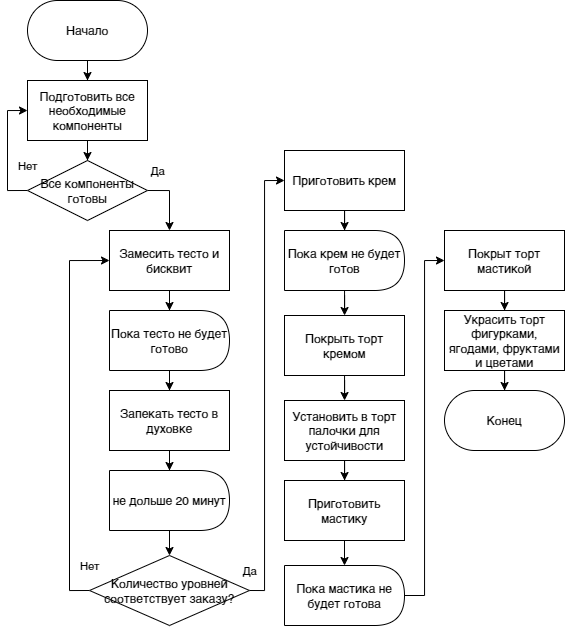

The diagram above was exported from draw.io. Its source (the exported page's mxGraphModel, read from the mxfile embedded in the PNG):
<mxGraphModel dx="774" dy="775" grid="1" gridSize="10" guides="1" tooltips="1" connect="1" arrows="1" fold="1" page="1" pageScale="1" pageWidth="827" pageHeight="1169" math="0" shadow="0">
  <root>
    <mxCell id="0" />
    <mxCell id="1" parent="0" />
    <mxCell id="_nqAI66cmpU_rIzCHxXq-121" value="" style="edgeStyle=orthogonalEdgeStyle;rounded=0;orthogonalLoop=1;jettySize=auto;html=1;" edge="1" source="_nqAI66cmpU_rIzCHxXq-122" target="_nqAI66cmpU_rIzCHxXq-124" parent="1">
      <mxGeometry relative="1" as="geometry" />
    </mxCell>
    <mxCell id="_nqAI66cmpU_rIzCHxXq-122" value="Начало" style="rounded=1;whiteSpace=wrap;html=1;arcSize=50;" vertex="1" parent="1">
      <mxGeometry x="160" y="50" width="120" height="60" as="geometry" />
    </mxCell>
    <mxCell id="_nqAI66cmpU_rIzCHxXq-132" style="edgeStyle=orthogonalEdgeStyle;rounded=0;orthogonalLoop=1;jettySize=auto;html=1;exitX=0.5;exitY=1;exitDx=0;exitDy=0;" edge="1" parent="1" source="_nqAI66cmpU_rIzCHxXq-124" target="_nqAI66cmpU_rIzCHxXq-127">
      <mxGeometry relative="1" as="geometry" />
    </mxCell>
    <mxCell id="_nqAI66cmpU_rIzCHxXq-124" value="Подготовить все необходимые компоненты" style="rounded=0;whiteSpace=wrap;html=1;" vertex="1" parent="1">
      <mxGeometry x="160" y="130" width="120" height="60" as="geometry" />
    </mxCell>
    <mxCell id="_nqAI66cmpU_rIzCHxXq-125" value="Да" style="edgeStyle=orthogonalEdgeStyle;rounded=0;orthogonalLoop=1;jettySize=auto;html=1;exitX=1;exitY=0.5;exitDx=0;exitDy=0;" edge="1" source="_nqAI66cmpU_rIzCHxXq-127" target="_nqAI66cmpU_rIzCHxXq-129" parent="1">
      <mxGeometry x="-0.6774" y="20" relative="1" as="geometry">
        <mxPoint as="offset" />
      </mxGeometry>
    </mxCell>
    <mxCell id="_nqAI66cmpU_rIzCHxXq-126" value="Нет" style="edgeStyle=orthogonalEdgeStyle;rounded=0;orthogonalLoop=1;jettySize=auto;html=1;exitX=0;exitY=0.5;exitDx=0;exitDy=0;entryX=0;entryY=0.5;entryDx=0;entryDy=0;" edge="1" source="_nqAI66cmpU_rIzCHxXq-127" target="_nqAI66cmpU_rIzCHxXq-124" parent="1">
      <mxGeometry x="-0.4286" y="-10" relative="1" as="geometry">
        <mxPoint x="138.00000000000023" y="280" as="targetPoint" />
        <mxPoint x="10" y="-10" as="offset" />
      </mxGeometry>
    </mxCell>
    <mxCell id="_nqAI66cmpU_rIzCHxXq-127" value="Все компоненты готовы" style="rhombus;whiteSpace=wrap;html=1;" vertex="1" parent="1">
      <mxGeometry x="160" y="210" width="120" height="60" as="geometry" />
    </mxCell>
    <mxCell id="_nqAI66cmpU_rIzCHxXq-136" value="" style="edgeStyle=orthogonalEdgeStyle;rounded=0;orthogonalLoop=1;jettySize=auto;html=1;" edge="1" parent="1" source="_nqAI66cmpU_rIzCHxXq-129" target="_nqAI66cmpU_rIzCHxXq-133">
      <mxGeometry relative="1" as="geometry" />
    </mxCell>
    <mxCell id="_nqAI66cmpU_rIzCHxXq-129" value="Замесить тесто и бисквит" style="rounded=0;whiteSpace=wrap;html=1;" vertex="1" parent="1">
      <mxGeometry x="242" y="280" width="120" height="60" as="geometry" />
    </mxCell>
    <mxCell id="_nqAI66cmpU_rIzCHxXq-141" style="edgeStyle=orthogonalEdgeStyle;rounded=0;orthogonalLoop=1;jettySize=auto;html=1;exitX=0.5;exitY=1;exitDx=0;exitDy=0;" edge="1" parent="1" source="_nqAI66cmpU_rIzCHxXq-133" target="_nqAI66cmpU_rIzCHxXq-138">
      <mxGeometry relative="1" as="geometry" />
    </mxCell>
    <mxCell id="_nqAI66cmpU_rIzCHxXq-133" value="Пока тесто не будет готово" style="shape=delay;whiteSpace=wrap;html=1;" vertex="1" parent="1">
      <mxGeometry x="242" y="360" width="120" height="60" as="geometry" />
    </mxCell>
    <mxCell id="_nqAI66cmpU_rIzCHxXq-137" value="" style="edgeStyle=orthogonalEdgeStyle;rounded=0;orthogonalLoop=1;jettySize=auto;html=1;" edge="1" source="_nqAI66cmpU_rIzCHxXq-138" target="_nqAI66cmpU_rIzCHxXq-139" parent="1">
      <mxGeometry relative="1" as="geometry" />
    </mxCell>
    <mxCell id="_nqAI66cmpU_rIzCHxXq-138" value="Запекать тесто в духовке" style="rounded=0;whiteSpace=wrap;html=1;" vertex="1" parent="1">
      <mxGeometry x="242" y="440" width="120" height="60" as="geometry" />
    </mxCell>
    <mxCell id="_nqAI66cmpU_rIzCHxXq-144" style="edgeStyle=orthogonalEdgeStyle;rounded=0;orthogonalLoop=1;jettySize=auto;html=1;exitX=0.5;exitY=1;exitDx=0;exitDy=0;" edge="1" parent="1" source="_nqAI66cmpU_rIzCHxXq-139" target="_nqAI66cmpU_rIzCHxXq-142">
      <mxGeometry relative="1" as="geometry" />
    </mxCell>
    <mxCell id="_nqAI66cmpU_rIzCHxXq-139" value="не дольше 20 минут" style="shape=delay;whiteSpace=wrap;html=1;" vertex="1" parent="1">
      <mxGeometry x="242" y="520" width="120" height="60" as="geometry" />
    </mxCell>
    <mxCell id="_nqAI66cmpU_rIzCHxXq-145" value="Нет" style="edgeStyle=orthogonalEdgeStyle;rounded=0;orthogonalLoop=1;jettySize=auto;html=1;exitX=0;exitY=0.5;exitDx=0;exitDy=0;entryX=0;entryY=0.5;entryDx=0;entryDy=0;" edge="1" parent="1" source="_nqAI66cmpU_rIzCHxXq-142" target="_nqAI66cmpU_rIzCHxXq-129">
      <mxGeometry x="-0.7694" y="-20" relative="1" as="geometry">
        <mxPoint as="offset" />
      </mxGeometry>
    </mxCell>
    <mxCell id="_nqAI66cmpU_rIzCHxXq-147" value="Да" style="edgeStyle=orthogonalEdgeStyle;rounded=0;orthogonalLoop=1;jettySize=auto;html=1;exitX=1;exitY=0.5;exitDx=0;exitDy=0;entryX=0;entryY=0.5;entryDx=0;entryDy=0;" edge="1" parent="1" source="_nqAI66cmpU_rIzCHxXq-142" target="_nqAI66cmpU_rIzCHxXq-146">
      <mxGeometry x="-0.8447" y="15" relative="1" as="geometry">
        <Array as="points">
          <mxPoint x="397" y="640" />
          <mxPoint x="397" y="230" />
        </Array>
        <mxPoint as="offset" />
      </mxGeometry>
    </mxCell>
    <mxCell id="_nqAI66cmpU_rIzCHxXq-142" value="Количество уровней соответствует заказу?" style="rhombus;whiteSpace=wrap;html=1;" vertex="1" parent="1">
      <mxGeometry x="222" y="605" width="160" height="70" as="geometry" />
    </mxCell>
    <mxCell id="_nqAI66cmpU_rIzCHxXq-149" style="edgeStyle=orthogonalEdgeStyle;rounded=0;orthogonalLoop=1;jettySize=auto;html=1;exitX=0.5;exitY=1;exitDx=0;exitDy=0;" edge="1" parent="1" source="_nqAI66cmpU_rIzCHxXq-146" target="_nqAI66cmpU_rIzCHxXq-148">
      <mxGeometry relative="1" as="geometry" />
    </mxCell>
    <mxCell id="_nqAI66cmpU_rIzCHxXq-146" value="Приготовить крем" style="rounded=0;whiteSpace=wrap;html=1;" vertex="1" parent="1">
      <mxGeometry x="417" y="200" width="120" height="60" as="geometry" />
    </mxCell>
    <mxCell id="_nqAI66cmpU_rIzCHxXq-151" value="" style="edgeStyle=orthogonalEdgeStyle;rounded=0;orthogonalLoop=1;jettySize=auto;html=1;" edge="1" parent="1" source="_nqAI66cmpU_rIzCHxXq-148" target="_nqAI66cmpU_rIzCHxXq-150">
      <mxGeometry relative="1" as="geometry" />
    </mxCell>
    <mxCell id="_nqAI66cmpU_rIzCHxXq-148" value="Пока крем не будет готов" style="shape=delay;whiteSpace=wrap;html=1;" vertex="1" parent="1">
      <mxGeometry x="417" y="280" width="120" height="60" as="geometry" />
    </mxCell>
    <mxCell id="_nqAI66cmpU_rIzCHxXq-153" value="" style="edgeStyle=orthogonalEdgeStyle;rounded=0;orthogonalLoop=1;jettySize=auto;html=1;" edge="1" parent="1" source="_nqAI66cmpU_rIzCHxXq-150" target="_nqAI66cmpU_rIzCHxXq-152">
      <mxGeometry relative="1" as="geometry" />
    </mxCell>
    <mxCell id="_nqAI66cmpU_rIzCHxXq-150" value="Покрыть торт кремом" style="rounded=0;whiteSpace=wrap;html=1;" vertex="1" parent="1">
      <mxGeometry x="417" y="365" width="120" height="60" as="geometry" />
    </mxCell>
    <mxCell id="_nqAI66cmpU_rIzCHxXq-155" style="edgeStyle=orthogonalEdgeStyle;rounded=0;orthogonalLoop=1;jettySize=auto;html=1;exitX=0.5;exitY=1;exitDx=0;exitDy=0;" edge="1" parent="1" source="_nqAI66cmpU_rIzCHxXq-152" target="_nqAI66cmpU_rIzCHxXq-154">
      <mxGeometry relative="1" as="geometry" />
    </mxCell>
    <mxCell id="_nqAI66cmpU_rIzCHxXq-152" value="Установить в торт палочки для устойчивости" style="rounded=0;whiteSpace=wrap;html=1;" vertex="1" parent="1">
      <mxGeometry x="417" y="450" width="120" height="60" as="geometry" />
    </mxCell>
    <mxCell id="_nqAI66cmpU_rIzCHxXq-157" style="edgeStyle=orthogonalEdgeStyle;rounded=0;orthogonalLoop=1;jettySize=auto;html=1;exitX=0.5;exitY=1;exitDx=0;exitDy=0;entryX=0.5;entryY=0;entryDx=0;entryDy=0;" edge="1" parent="1" source="_nqAI66cmpU_rIzCHxXq-154" target="_nqAI66cmpU_rIzCHxXq-156">
      <mxGeometry relative="1" as="geometry" />
    </mxCell>
    <mxCell id="_nqAI66cmpU_rIzCHxXq-154" value="Приготовить мастику" style="rounded=0;whiteSpace=wrap;html=1;" vertex="1" parent="1">
      <mxGeometry x="417" y="530" width="120" height="60" as="geometry" />
    </mxCell>
    <mxCell id="_nqAI66cmpU_rIzCHxXq-159" style="edgeStyle=orthogonalEdgeStyle;rounded=0;orthogonalLoop=1;jettySize=auto;html=1;exitX=1;exitY=0.5;exitDx=0;exitDy=0;entryX=0;entryY=0.5;entryDx=0;entryDy=0;" edge="1" parent="1" source="_nqAI66cmpU_rIzCHxXq-156" target="_nqAI66cmpU_rIzCHxXq-158">
      <mxGeometry relative="1" as="geometry" />
    </mxCell>
    <mxCell id="_nqAI66cmpU_rIzCHxXq-156" value="Пока мастика не будет готова" style="shape=delay;whiteSpace=wrap;html=1;" vertex="1" parent="1">
      <mxGeometry x="417" y="615" width="120" height="60" as="geometry" />
    </mxCell>
    <mxCell id="_nqAI66cmpU_rIzCHxXq-161" style="edgeStyle=orthogonalEdgeStyle;rounded=0;orthogonalLoop=1;jettySize=auto;html=1;exitX=0.5;exitY=1;exitDx=0;exitDy=0;" edge="1" parent="1" source="_nqAI66cmpU_rIzCHxXq-158" target="_nqAI66cmpU_rIzCHxXq-160">
      <mxGeometry relative="1" as="geometry" />
    </mxCell>
    <mxCell id="_nqAI66cmpU_rIzCHxXq-158" value="Покрыт торт мастикой" style="rounded=0;whiteSpace=wrap;html=1;" vertex="1" parent="1">
      <mxGeometry x="577" y="280" width="120" height="60" as="geometry" />
    </mxCell>
    <mxCell id="_nqAI66cmpU_rIzCHxXq-163" style="edgeStyle=orthogonalEdgeStyle;rounded=0;orthogonalLoop=1;jettySize=auto;html=1;exitX=0.5;exitY=1;exitDx=0;exitDy=0;" edge="1" parent="1" source="_nqAI66cmpU_rIzCHxXq-160" target="_nqAI66cmpU_rIzCHxXq-162">
      <mxGeometry relative="1" as="geometry" />
    </mxCell>
    <mxCell id="_nqAI66cmpU_rIzCHxXq-160" value="Украсить торт фигурками, ягодами, фруктами и цветами" style="rounded=0;whiteSpace=wrap;html=1;" vertex="1" parent="1">
      <mxGeometry x="577" y="360" width="120" height="60" as="geometry" />
    </mxCell>
    <mxCell id="_nqAI66cmpU_rIzCHxXq-162" value="Конец" style="rounded=1;whiteSpace=wrap;html=1;arcSize=50;" vertex="1" parent="1">
      <mxGeometry x="577" y="440" width="120" height="60" as="geometry" />
    </mxCell>
  </root>
</mxGraphModel>